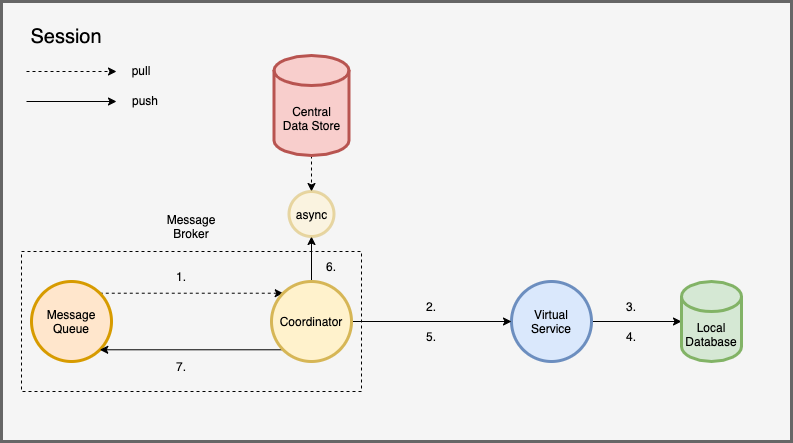

The diagram above was exported from draw.io. Its source (the exported page's mxGraphModel, read from the mxfile embedded in the PNG):
<mxGraphModel dx="1256" dy="892" grid="1" gridSize="10" guides="1" tooltips="1" connect="1" arrows="1" fold="1" page="1" pageScale="1" pageWidth="850" pageHeight="1100" math="0" shadow="0">
  <root>
    <mxCell id="s106g3LasSgLRab4KPPE-0" />
    <mxCell id="s106g3LasSgLRab4KPPE-1" parent="s106g3LasSgLRab4KPPE-0" />
    <mxCell id="s106g3LasSgLRab4KPPE-2" value="" style="rounded=0;whiteSpace=wrap;html=1;strokeWidth=3;fillColor=#f5f5f5;strokeColor=#666666;fontColor=#333333;" vertex="1" parent="s106g3LasSgLRab4KPPE-1">
      <mxGeometry x="120" y="130" width="790" height="440" as="geometry" />
    </mxCell>
    <mxCell id="s106g3LasSgLRab4KPPE-3" style="edgeStyle=none;rounded=0;orthogonalLoop=1;jettySize=auto;html=1;exitX=1;exitY=0;exitDx=0;exitDy=0;entryX=0;entryY=0;entryDx=0;entryDy=0;startArrow=none;startFill=0;dashed=1;" edge="1" parent="s106g3LasSgLRab4KPPE-1" source="s106g3LasSgLRab4KPPE-4" target="s106g3LasSgLRab4KPPE-10">
      <mxGeometry relative="1" as="geometry" />
    </mxCell>
    <mxCell id="s106g3LasSgLRab4KPPE-4" value="Message&lt;br&gt;Queue" style="ellipse;whiteSpace=wrap;html=1;aspect=fixed;strokeWidth=3;fillColor=#ffe6cc;strokeColor=#d79b00;" vertex="1" parent="s106g3LasSgLRab4KPPE-1">
      <mxGeometry x="150" y="410" width="80" height="80" as="geometry" />
    </mxCell>
    <mxCell id="s106g3LasSgLRab4KPPE-5" style="edgeStyle=none;rounded=0;orthogonalLoop=1;jettySize=auto;html=1;exitX=1;exitY=0.5;exitDx=0;exitDy=0;entryX=0;entryY=0.5;entryDx=0;entryDy=0;entryPerimeter=0;startArrow=none;startFill=0;" edge="1" parent="s106g3LasSgLRab4KPPE-1" source="s106g3LasSgLRab4KPPE-6" target="s106g3LasSgLRab4KPPE-12">
      <mxGeometry relative="1" as="geometry" />
    </mxCell>
    <mxCell id="s106g3LasSgLRab4KPPE-6" value="Virtual&lt;br&gt;Service" style="ellipse;whiteSpace=wrap;html=1;aspect=fixed;strokeWidth=3;fillColor=#dae8fc;strokeColor=#6c8ebf;" vertex="1" parent="s106g3LasSgLRab4KPPE-1">
      <mxGeometry x="630" y="410" width="80" height="80" as="geometry" />
    </mxCell>
    <mxCell id="s106g3LasSgLRab4KPPE-8" style="edgeStyle=none;rounded=0;orthogonalLoop=1;jettySize=auto;html=1;exitX=1;exitY=0.5;exitDx=0;exitDy=0;entryX=0;entryY=0.5;entryDx=0;entryDy=0;startArrow=none;startFill=0;" edge="1" parent="s106g3LasSgLRab4KPPE-1" source="s106g3LasSgLRab4KPPE-10" target="s106g3LasSgLRab4KPPE-6">
      <mxGeometry relative="1" as="geometry" />
    </mxCell>
    <mxCell id="s106g3LasSgLRab4KPPE-9" style="edgeStyle=none;rounded=0;orthogonalLoop=1;jettySize=auto;html=1;exitX=0;exitY=1;exitDx=0;exitDy=0;entryX=1;entryY=1;entryDx=0;entryDy=0;startArrow=none;startFill=0;" edge="1" parent="s106g3LasSgLRab4KPPE-1" source="s106g3LasSgLRab4KPPE-10" target="s106g3LasSgLRab4KPPE-4">
      <mxGeometry relative="1" as="geometry" />
    </mxCell>
    <mxCell id="s106g3LasSgLRab4KPPE-33" style="edgeStyle=none;rounded=0;orthogonalLoop=1;jettySize=auto;html=1;exitX=0.5;exitY=0;exitDx=0;exitDy=0;entryX=0.5;entryY=1;entryDx=0;entryDy=0;startArrow=none;startFill=0;" edge="1" parent="s106g3LasSgLRab4KPPE-1" source="s106g3LasSgLRab4KPPE-10" target="s106g3LasSgLRab4KPPE-29">
      <mxGeometry relative="1" as="geometry" />
    </mxCell>
    <mxCell id="s106g3LasSgLRab4KPPE-10" value="Coordinator" style="ellipse;whiteSpace=wrap;html=1;aspect=fixed;strokeWidth=3;fillColor=#fff2cc;strokeColor=#d6b656;" vertex="1" parent="s106g3LasSgLRab4KPPE-1">
      <mxGeometry x="390" y="410" width="80" height="80" as="geometry" />
    </mxCell>
    <mxCell id="s106g3LasSgLRab4KPPE-32" style="edgeStyle=none;rounded=0;orthogonalLoop=1;jettySize=auto;html=1;exitX=0.5;exitY=1;exitDx=0;exitDy=0;exitPerimeter=0;entryX=0.5;entryY=0;entryDx=0;entryDy=0;startArrow=none;startFill=0;dashed=1;" edge="1" parent="s106g3LasSgLRab4KPPE-1" source="s106g3LasSgLRab4KPPE-11" target="s106g3LasSgLRab4KPPE-29">
      <mxGeometry relative="1" as="geometry" />
    </mxCell>
    <mxCell id="s106g3LasSgLRab4KPPE-11" value="Central&lt;br&gt;Data Store" style="shape=cylinder3;whiteSpace=wrap;html=1;boundedLbl=1;backgroundOutline=1;size=15;strokeWidth=3;fillColor=#f8cecc;strokeColor=#b85450;" vertex="1" parent="s106g3LasSgLRab4KPPE-1">
      <mxGeometry x="392.5" y="184" width="75" height="100" as="geometry" />
    </mxCell>
    <mxCell id="s106g3LasSgLRab4KPPE-12" value="Local&lt;br&gt;Database" style="shape=cylinder3;whiteSpace=wrap;html=1;boundedLbl=1;backgroundOutline=1;size=15;strokeWidth=3;fillColor=#d5e8d4;strokeColor=#82b366;" vertex="1" parent="s106g3LasSgLRab4KPPE-1">
      <mxGeometry x="800" y="410" width="60" height="80" as="geometry" />
    </mxCell>
    <mxCell id="s106g3LasSgLRab4KPPE-13" value="&lt;font style=&quot;font-size: 20px&quot;&gt;Session&lt;/font&gt;" style="text;html=1;strokeColor=none;fillColor=none;align=center;verticalAlign=middle;whiteSpace=wrap;rounded=0;" vertex="1" parent="s106g3LasSgLRab4KPPE-1">
      <mxGeometry x="140" y="150" width="90" height="30" as="geometry" />
    </mxCell>
    <mxCell id="s106g3LasSgLRab4KPPE-14" value="1." style="text;html=1;strokeColor=none;fillColor=none;align=center;verticalAlign=middle;whiteSpace=wrap;rounded=0;" vertex="1" parent="s106g3LasSgLRab4KPPE-1">
      <mxGeometry x="270" y="390" width="60" height="30" as="geometry" />
    </mxCell>
    <mxCell id="s106g3LasSgLRab4KPPE-16" value="" style="group" vertex="1" connectable="0" parent="s106g3LasSgLRab4KPPE-1">
      <mxGeometry x="145" y="184" width="159" height="60" as="geometry" />
    </mxCell>
    <mxCell id="s106g3LasSgLRab4KPPE-17" style="edgeStyle=none;rounded=0;orthogonalLoop=1;jettySize=auto;html=1;entryX=0;entryY=0.5;entryDx=0;entryDy=0;dashed=1;startArrow=none;startFill=0;" edge="1" parent="s106g3LasSgLRab4KPPE-16">
      <mxGeometry as="geometry">
        <mxPoint y="16" as="sourcePoint" />
        <mxPoint x="90" y="16" as="targetPoint" />
      </mxGeometry>
    </mxCell>
    <mxCell id="s106g3LasSgLRab4KPPE-18" style="edgeStyle=none;rounded=0;orthogonalLoop=1;jettySize=auto;html=1;entryX=0;entryY=0.5;entryDx=0;entryDy=0;startArrow=none;startFill=0;" edge="1" parent="s106g3LasSgLRab4KPPE-16">
      <mxGeometry as="geometry">
        <mxPoint y="46" as="sourcePoint" />
        <mxPoint x="90" y="46" as="targetPoint" />
      </mxGeometry>
    </mxCell>
    <mxCell id="s106g3LasSgLRab4KPPE-19" value="pull" style="text;html=1;strokeColor=none;fillColor=none;align=center;verticalAlign=middle;whiteSpace=wrap;rounded=0;" vertex="1" parent="s106g3LasSgLRab4KPPE-16">
      <mxGeometry x="75" width="80" height="30" as="geometry" />
    </mxCell>
    <mxCell id="s106g3LasSgLRab4KPPE-20" value="push" style="text;html=1;strokeColor=none;fillColor=none;align=center;verticalAlign=middle;whiteSpace=wrap;rounded=0;" vertex="1" parent="s106g3LasSgLRab4KPPE-16">
      <mxGeometry x="79" y="30" width="80" height="30" as="geometry" />
    </mxCell>
    <mxCell id="s106g3LasSgLRab4KPPE-21" value="2." style="text;html=1;strokeColor=none;fillColor=none;align=center;verticalAlign=middle;whiteSpace=wrap;rounded=0;" vertex="1" parent="s106g3LasSgLRab4KPPE-1">
      <mxGeometry x="520" y="420" width="60" height="30" as="geometry" />
    </mxCell>
    <mxCell id="s106g3LasSgLRab4KPPE-22" value="3." style="text;html=1;strokeColor=none;fillColor=none;align=center;verticalAlign=middle;whiteSpace=wrap;rounded=0;" vertex="1" parent="s106g3LasSgLRab4KPPE-1">
      <mxGeometry x="720" y="420" width="60" height="30" as="geometry" />
    </mxCell>
    <mxCell id="s106g3LasSgLRab4KPPE-23" value="5." style="text;html=1;strokeColor=none;fillColor=none;align=center;verticalAlign=middle;whiteSpace=wrap;rounded=0;" vertex="1" parent="s106g3LasSgLRab4KPPE-1">
      <mxGeometry x="520" y="450" width="60" height="30" as="geometry" />
    </mxCell>
    <mxCell id="s106g3LasSgLRab4KPPE-25" value="Message&lt;br&gt;Broker" style="text;html=1;strokeColor=none;fillColor=none;align=center;verticalAlign=middle;whiteSpace=wrap;rounded=0;" vertex="1" parent="s106g3LasSgLRab4KPPE-1">
      <mxGeometry x="280" y="340" width="60" height="30" as="geometry" />
    </mxCell>
    <mxCell id="s106g3LasSgLRab4KPPE-29" value="async" style="ellipse;whiteSpace=wrap;html=1;aspect=fixed;strokeWidth=3;fillColor=#fff2cc;strokeColor=#d6b656;opacity=50;" vertex="1" parent="s106g3LasSgLRab4KPPE-1">
      <mxGeometry x="407.5" y="320" width="45" height="45" as="geometry" />
    </mxCell>
    <mxCell id="s106g3LasSgLRab4KPPE-26" value="7." style="text;html=1;strokeColor=none;fillColor=none;align=center;verticalAlign=middle;whiteSpace=wrap;rounded=0;" vertex="1" parent="s106g3LasSgLRab4KPPE-1">
      <mxGeometry x="270" y="480" width="60" height="30" as="geometry" />
    </mxCell>
    <mxCell id="s106g3LasSgLRab4KPPE-28" value="4." style="text;html=1;strokeColor=none;fillColor=none;align=center;verticalAlign=middle;whiteSpace=wrap;rounded=0;" vertex="1" parent="s106g3LasSgLRab4KPPE-1">
      <mxGeometry x="720" y="450" width="60" height="30" as="geometry" />
    </mxCell>
    <mxCell id="s106g3LasSgLRab4KPPE-24" value="" style="rounded=0;whiteSpace=wrap;html=1;strokeWidth=1;fillColor=none;dashed=1;" vertex="1" parent="s106g3LasSgLRab4KPPE-1">
      <mxGeometry x="140" y="380" width="340" height="140" as="geometry" />
    </mxCell>
    <mxCell id="s106g3LasSgLRab4KPPE-34" value="6." style="text;html=1;strokeColor=none;fillColor=none;align=center;verticalAlign=middle;whiteSpace=wrap;rounded=0;" vertex="1" parent="s106g3LasSgLRab4KPPE-1">
      <mxGeometry x="420" y="380" width="60" height="30" as="geometry" />
    </mxCell>
  </root>
</mxGraphModel>